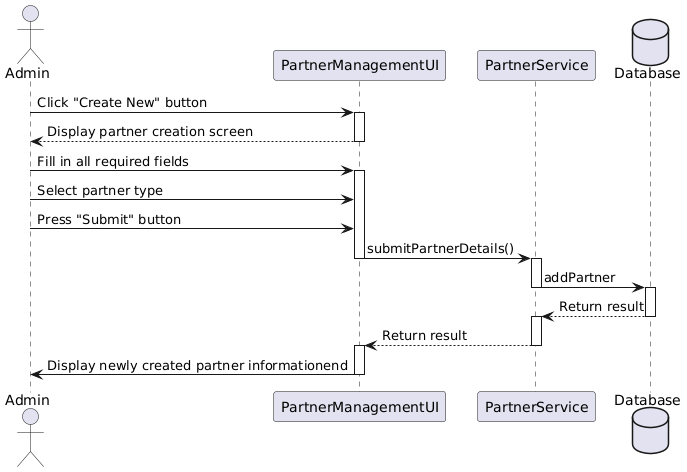

The diagram above was rendered by PlantUML. Its source (embedded in the PNG):
@startuml
actor Admin
participant "PartnerManagementUI" as PMUI
participant "PartnerService" as PS
database "Database"

Admin -> PMUI : Click "Create New" button
activate PMUI
PMUI --> Admin : Display partner creation screen
deactivate PMUI

Admin -> PMUI : Fill in all required fields
activate PMUI
Admin -> PMUI : Select partner type
Admin -> PMUI : Press "Submit" button

PMUI -> PS : submitPartnerDetails()
deactivate PMUI
activate PS

PS -> Database : addPartner
deactivate PS
activate Database
Database --> PS : Return result
deactivate Database
activate PS

PS --> PMUI : Return result
deactivate PS
activate PMUI

 PMUI -> Admin : Display newly created partner informationend
deactivate PMUI
@enduml